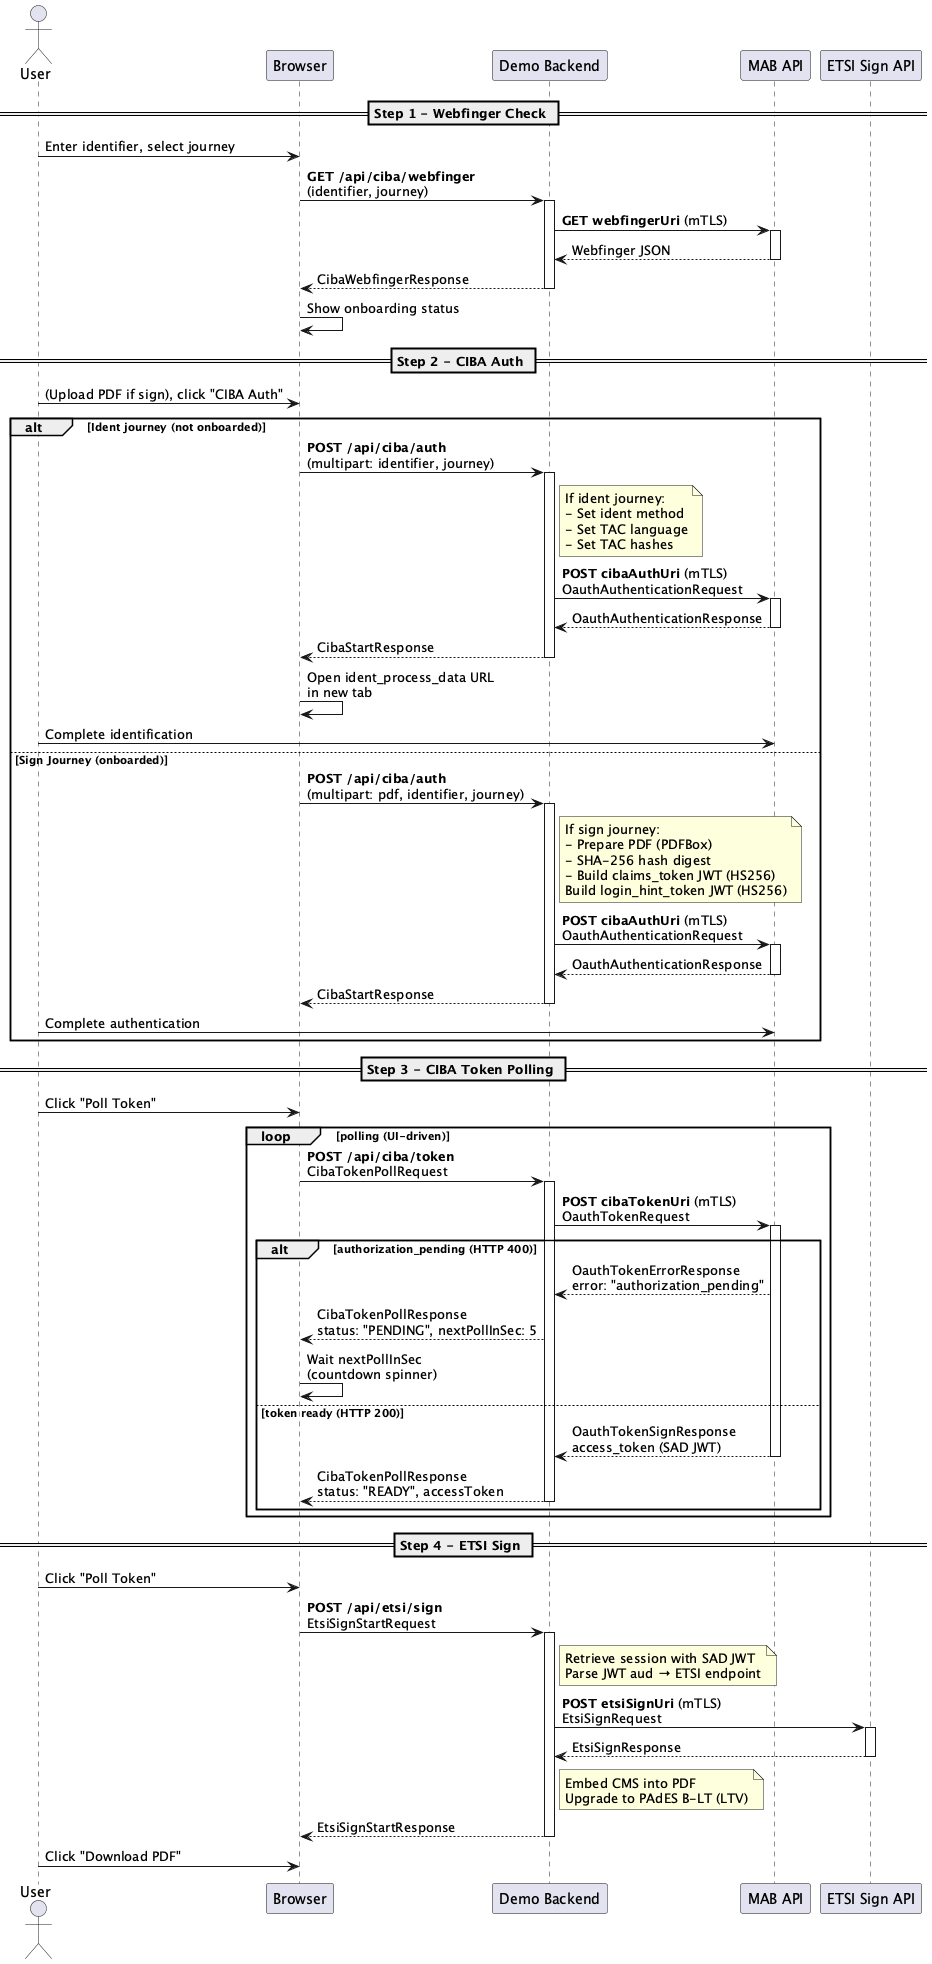

The diagram above was rendered by PlantUML. Its source (embedded in the PNG):
@startuml CIBA Flow
skinparam responseMessageBelowArrow true

actor       User   as user
participant Browser as browser
participant "Demo Backend" as be
participant "MAB API" as mab
participant "ETSI Sign API" as etsi

== Step 1 - Webfinger Check ==

user -> browser : Enter identifier, select journey
browser -> be++: **GET /api/ciba/webfinger**\n(identifier, journey)
be -> mab++: **GET webfingerUri** (mTLS)
mab --> be--: Webfinger JSON
be --> browser--: CibaWebfingerResponse
browser -> browser : Show onboarding status

== Step 2 - CIBA Auth ==

user -> browser : (Upload PDF if sign), click "CIBA Auth"

alt Ident journey (not onboarded)
browser -> be++: **POST /api/ciba/auth**\n(multipart: identifier, journey)
note right of be
  If ident journey:
  - Set ident method
  - Set TAC language
  - Set TAC hashes
end note
be -> mab++: **POST cibaAuthUri** (mTLS)\nOauthAuthenticationRequest
mab --> be--: OauthAuthenticationResponse
be --> browser--: CibaStartResponse
browser -> browser : Open ident_process_data URL\nin new tab
user -> mab : Complete identification

else Sign Journey (onboarded)
browser -> be++: **POST /api/ciba/auth**\n(multipart: pdf, identifier, journey)
note right of be
  If sign journey:
  - Prepare PDF (PDFBox)
  - SHA-256 hash digest
  - Build claims_token JWT (HS256)
  Build login_hint_token JWT (HS256)
end note
be -> mab++: **POST cibaAuthUri** (mTLS)\nOauthAuthenticationRequest
mab --> be--: OauthAuthenticationResponse
be --> browser--: CibaStartResponse
user -> mab : Complete authentication

end

== Step 3 - CIBA Token Polling ==

user -> browser : Click "Poll Token"
loop polling (UI-driven)
  browser -> be++: **POST /api/ciba/token**\nCibaTokenPollRequest
  be -> mab++: **POST cibaTokenUri** (mTLS)\nOauthTokenRequest

  alt authorization_pending (HTTP 400)
    mab --> be: OauthTokenErrorResponse\nerror: "authorization_pending"
    be --> browser: CibaTokenPollResponse\nstatus: "PENDING", nextPollInSec: 5
    browser -> browser : Wait nextPollInSec\n(countdown spinner)

  else token ready (HTTP 200)
    mab --> be--: OauthTokenSignResponse\naccess_token (SAD JWT)
    be --> browser--: CibaTokenPollResponse\nstatus: "READY", accessToken
  end
end

== Step 4 - ETSI Sign ==

user -> browser: Click "Poll Token"
browser -> be++: **POST /api/etsi/sign**\nEtsiSignStartRequest
note right of be
  Retrieve session with SAD JWT
  Parse JWT aud → ETSI endpoint
end note
be -> etsi++: **POST etsiSignUri** (mTLS)\nEtsiSignRequest
etsi --> be--: EtsiSignResponse
note right of be
  Embed CMS into PDF
  Upgrade to PAdES B-LT (LTV)
end note
be --> browser--: EtsiSignStartResponse
user -> browser : Click "Download PDF"

@enduml